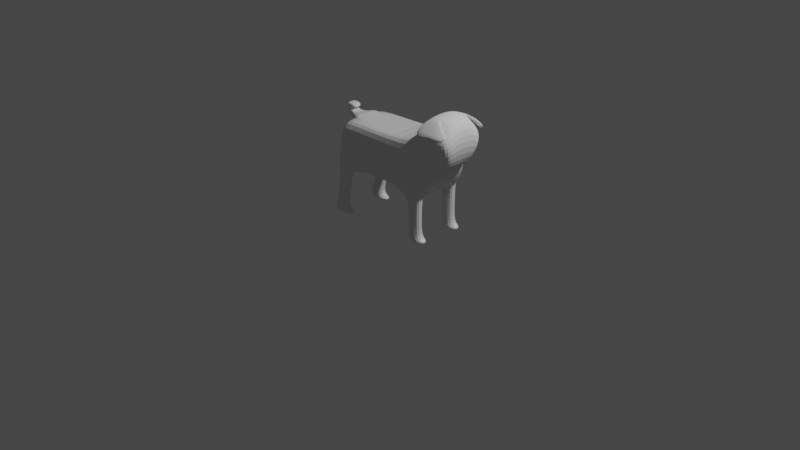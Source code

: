 # Source: pug.blend  (saved by Blender 2.80.75; exported with 4.5.12 LTS)
import bpy
from mathutils import Matrix  # noqa: F401  (used for matrix-valued properties, if any)

bpy.ops.wm.read_factory_settings(use_empty=True)
scene = bpy.context.scene
scene.name = 'Scene'

# ---- collections
col_collection = bpy.data.collections.new('Collection'); scene.collection.children.link(col_collection)

# ---- materials (node trees are filled in below, after node groups)
mat_material = bpy.data.materials.new('Material')
mat_material.alpha_threshold = 0.0
mat_material.use_transparent_shadow = False
mat_material.line_color = (0.0, 0.0, 0.0, 1.0)

# ---- material node trees
mat_material.use_nodes = True; mat_material.node_tree.nodes.clear()
_N = mat_material.node_tree.nodes; _L = mat_material.node_tree.links
n0 = _N.new('ShaderNodeOutputMaterial'); n0.name = 'Material Output'; n0.location = (300, 300)
n1 = _N.new('ShaderNodeBsdfPrincipled'); n1.name = 'Principled BSDF'; n1.location = (10, 300)
n1.distribution = 'GGX'
n1.subsurface_method = 'BURLEY'
n1.inputs[2].default_value = 0.4
n1.inputs[3].default_value = 1.45
n1.inputs[27].default_value = (0.0, 0.0, 0.0, 1.0)
n1.inputs[28].default_value = 1.0
_L.new(n1.outputs[0], n0.inputs[0])
n0.is_active_output = True

# ---- world
world_world = bpy.data.worlds.new('World'); scene.world = world_world
world_world.use_nodes = True; world_world.node_tree.nodes.clear()
_N = world_world.node_tree.nodes; _L = world_world.node_tree.links
n0 = _N.new('ShaderNodeOutputWorld'); n0.name = 'World Output'; n0.location = (300, 300)
n1 = _N.new('ShaderNodeBackground'); n1.name = 'Background'; n1.location = (10, 300)
n1.inputs[0].default_value = (0.05088, 0.05088, 0.05088, 1.0)
_L.new(n1.outputs[0], n0.inputs[0])
n0.is_active_output = True
world_world.color = (0.05088, 0.05088, 0.05088)
world_world.use_sun_shadow = False
world_world.sun_shadow_jitter_overblur = 0.0

# ---- cameras
cam_camera = bpy.data.cameras.new('Camera')
cam_camera.clip_end = 100.0
cam_camera.ortho_scale = 7.314
cam_camera.show_background_images = True

# ---- lights
light_light = bpy.data.lights.new('Light', 'POINT')
light_light.transmission_factor = 0.0
light_light.energy = 1000.0
light_light.shadow_soft_size = 0.1
light_light.shadow_maximum_resolution = 0.006
light_light.use_absolute_resolution = True

# ---- meshes
me_cube = bpy.data.meshes.new('Cube')
me_cube.from_pydata([(0.7729, -2.98e-08, 0.8428), (0.5765, -2.98e-08, 0.511), (0.7729, -0.1616, 0.8428), (0.5765, -0.2769, 0.511), (-0.6, 0.002518, 0.9207), (-0.6, -2.98e-08, 0.511), (-0.6, -0.2769, 1.0), (-0.6, -0.3054, 0.511), (-0.4541, -2.98e-08, 0.511), (-0.4541, -0.2769, 1.0), (-0.4811, -0.3054, 0.511), (-0.4541, -2.98e-08, 1.0), (0.384, -0.2769, 0.511), (0.384, -2.98e-08, 1.0), (0.384, -2.98e-08, 0.511), (0.384, -0.2769, 1.0), (0.5479, -0.2769, 0.511), (0.5892, -2.98e-08, 1.242), (0.5479, -2.98e-08, 0.511), (0.5479, -0.2769, 1.0), (-0.6, -0.1757, 0.511), (0.7729, -0.1165, 0.8428), (-0.6, -0.05496, 0.9207), (0.5765, -0.1757, 0.511), (-0.4811, -0.1757, 0.511), (-0.4541, -0.1757, 1.0), (0.384, -0.1757, 1.0), (0.384, -0.1757, 0.511), (0.6045, -0.1757, 1.242), (0.5479, -0.1757, 0.511), (-0.673, -0.305, -0.02182), (-0.4154, -0.305, -0.02182), (-0.673, -0.1905, -0.02182), (-0.4154, -0.1905, -0.02182), (-0.4357, -0.1905, 0.2976), (-0.5808, -0.1905, 0.2976), (-0.5808, -0.305, 0.2976), (-0.4357, -0.305, 0.2976), (-0.5243, -0.1905, 0.03479), (-0.673, -0.305, 0.03479), (-0.673, -0.1905, 0.03479), (-0.5243, -0.305, 0.03479), (-0.4154, -0.1905, 0.006484), (-0.673, -0.305, 0.006484), (-0.673, -0.1905, 0.006484), (-0.4154, -0.305, 0.006484), (0.384, -0.1757, 0.004118), (0.384, -0.2769, 0.004118), (0.6128, -0.2942, 0.005142), (0.6128, -0.1585, 0.005142), (0.384, -0.1757, 0.2861), (0.384, -0.2769, 0.2861), (0.5479, -0.2769, 0.2861), (0.5479, -0.1757, 0.2861), (0.384, -0.1757, 0.07407), (0.384, -0.2769, 0.07407), (0.5479, -0.2769, 0.07407), (0.5479, -0.1757, 0.07407), (0.384, -0.1757, 0.03909), (0.384, -0.2769, 0.03909), (0.6128, -0.2942, 0.04506), (0.6128, -0.1585, 0.04506), (-0.6, -0.05176, 0.9856), (-0.6, 0.002518, 0.9856), (-0.4541, -2.98e-08, 1.022), (-0.4541, -0.1757, 1.022), (-0.7266, -0.05496, 0.9988), (-0.7266, 0.002518, 0.9988), (-0.6775, -0.05176, 1.041), (-0.6775, 0.002518, 1.041), (-0.7296, -0.05496, 1.095), (-0.7296, 0.002518, 1.095), (-0.6666, -0.05176, 1.043), (-0.6666, 0.002518, 1.043), (-0.5842, -0.05496, 1.073), (-0.5842, 0.002518, 1.073), (-0.6071, -0.05176, 1.024), (-0.6071, 0.002518, 1.024), (0.6258, -2.98e-08, 1.035), (0.7084, -2.98e-08, 0.8506), (0.7084, -0.1757, 0.8506), (0.6258, -0.1757, 1.035)], [], [(25, 22, 6, 9), (10, 9, 6, 7), (20, 22, 4, 5), (29, 23, 3, 16), (23, 21, 2, 3), (18, 17, 0, 1), (5, 4, 11, 8), (44, 42, 33, 32), (12, 15, 9, 10), (26, 25, 9, 15), (28, 26, 15, 19), (16, 19, 15, 12), (8, 11, 13, 14), (24, 27, 12, 10), (3, 2, 19, 16), (21, 28, 19, 2), (14, 13, 17, 18), (59, 58, 46, 47), (14, 18, 29, 27), (28, 21, 80, 81), (8, 14, 27, 24), (17, 13, 26, 28), (13, 11, 25, 26), (5, 8, 24, 20), (1, 0, 21, 23), (18, 1, 23, 29), (7, 6, 22, 20), (22, 25, 65, 62), (32, 33, 31, 30), (45, 43, 30, 31), (42, 45, 31, 33), (43, 44, 32, 30), (7, 20, 35, 36), (24, 10, 37, 34), (10, 7, 36, 37), (20, 24, 34, 35), (36, 35, 40, 39), (34, 37, 41, 38), (37, 36, 39, 41), (35, 34, 38, 40), (39, 40, 44, 43), (38, 41, 45, 42), (41, 39, 43, 45), (40, 38, 42, 44), (46, 49, 48, 47), (60, 59, 47, 48), (61, 60, 48, 49), (58, 61, 49, 46), (27, 29, 53, 50), (29, 16, 52, 53), (16, 12, 51, 52), (12, 27, 50, 51), (50, 53, 57, 54), (53, 52, 56, 57), (52, 51, 55, 56), (51, 50, 54, 55), (54, 57, 61, 58), (57, 56, 60, 61), (56, 55, 59, 60), (55, 54, 58, 59), (64, 63, 62, 65), (22, 62, 68, 66), (25, 11, 64, 65), (11, 4, 63, 64), (67, 66, 70, 71), (4, 22, 66, 67), (63, 4, 67, 69), (62, 63, 69, 68), (73, 71, 75, 77), (69, 67, 71, 73), (68, 69, 73, 72), (66, 68, 72, 70), (75, 74, 76, 77), (72, 73, 77, 76), (70, 72, 76, 74), (71, 70, 74, 75), (79, 78, 81, 80), (0, 17, 78, 79), (21, 0, 79, 80), (17, 28, 81, 78)])
_uv = me_cube.uv_layers.new(name='UVMap')
_uv.uv.foreach_set('vector', [0.6, 0.1666, 0.625, 0.1666, 0.625, 0.25, 0.6, 0.25, 0.375, 0.475, 0.625, 0.475, 0.625, 0.5, 0.375, 0.5, 0.375, 0.5834, 0.625, 0.5834, 0.625, 0.75, 0.375, 0.75, 0.6142, 0.9166, 0.625, 0.9166, 0.625, 1.0, 0.6142, 1.0, 0.125, 0.6666, 0.375, 0.6666, 0.375, 0.75, 0.125, 0.75, 0.625, 0.7392, 0.875, 0.7392, 0.875, 0.75, 0.625, 0.75, 0.625, 0.5, 0.875, 0.5, 0.875, 0.525, 0.625, 0.525, 0.375, 0.9166, 0.4, 0.9166, 0.4, 0.9166, 0.375, 0.9166, 0.375, 0.295, 0.625, 0.295, 0.625, 0.475, 0.375, 0.475, 0.42, 0.1666, 0.6, 0.1666, 0.6, 0.25, 0.42, 0.25, 0.3858, 0.1666, 0.42, 0.1666, 0.42, 0.25, 0.3858, 0.25, 0.375, 0.2608, 0.625, 0.2608, 0.625, 0.295, 0.375, 0.295, 0.625, 0.525, 0.875, 0.525, 0.875, 0.705, 0.625, 0.705, 0.4, 0.9166, 0.58, 0.9166, 0.58, 1.0, 0.4, 1.0, 0.375, 0.25, 0.625, 0.25, 0.625, 0.2608, 0.375, 0.2608, 0.375, 0.1666, 0.3858, 0.1666, 0.3858, 0.25, 0.375, 0.25, 0.625, 0.705, 0.875, 0.705, 0.875, 0.7392, 0.625, 0.7392, 0.58, 1.0, 0.58, 0.9166, 0.58, 0.9166, 0.58, 1.0, 0.58, 0.75, 0.6142, 0.75, 0.6142, 0.9166, 0.58, 0.9166, 0.3858, 0.1666, 0.375, 0.1666, 0.375, 0.1666, 0.3858, 0.1666, 0.4, 0.75, 0.58, 0.75, 0.58, 0.9166, 0.4, 0.9166, 0.3858, 0.0, 0.42, 0.0, 0.42, 0.1666, 0.3858, 0.1666, 0.42, 0.0, 0.6, 0.0, 0.6, 0.1666, 0.42, 0.1666, 0.375, 0.75, 0.4, 0.75, 0.4, 0.9166, 0.375, 0.9166, 0.125, 0.5, 0.375, 0.5, 0.375, 0.6666, 0.125, 0.6666, 0.6142, 0.75, 0.625, 0.75, 0.625, 0.9166, 0.6142, 0.9166, 0.375, 0.5, 0.625, 0.5, 0.625, 0.5834, 0.375, 0.5834, 0.625, 0.1666, 0.6, 0.1666, 0.6, 0.1666, 0.625, 0.1666, 0.375, 0.9166, 0.4, 0.9166, 0.4, 1.0, 0.375, 1.0, 0.375, 0.475, 0.375, 0.5, 0.375, 0.5, 0.375, 0.475, 0.4, 0.9166, 0.4, 1.0, 0.4, 1.0, 0.4, 0.9166, 0.375, 0.5, 0.375, 0.5834, 0.375, 0.5834, 0.375, 0.5, 0.375, 0.5, 0.375, 0.5834, 0.375, 0.5834, 0.375, 0.5, 0.4, 0.9166, 0.4, 1.0, 0.4, 1.0, 0.4, 0.9166, 0.375, 0.475, 0.375, 0.5, 0.375, 0.5, 0.375, 0.475, 0.375, 0.9166, 0.4, 0.9166, 0.4, 0.9166, 0.375, 0.9166, 0.375, 0.5, 0.375, 0.5834, 0.375, 0.5834, 0.375, 0.5, 0.4, 0.9166, 0.4, 1.0, 0.4, 1.0, 0.4, 0.9166, 0.375, 0.475, 0.375, 0.5, 0.375, 0.5, 0.375, 0.475, 0.375, 0.9166, 0.4, 0.9166, 0.4, 0.9166, 0.375, 0.9166, 0.375, 0.5, 0.375, 0.5834, 0.375, 0.5834, 0.375, 0.5, 0.4, 0.9166, 0.4, 1.0, 0.4, 1.0, 0.4, 0.9166, 0.375, 0.475, 0.375, 0.5, 0.375, 0.5, 0.375, 0.475, 0.375, 0.9166, 0.4, 0.9166, 0.4, 0.9166, 0.375, 0.9166, 0.58, 0.9166, 0.6142, 0.9166, 0.6142, 1.0, 0.58, 1.0, 0.375, 0.2608, 0.375, 0.295, 0.375, 0.295, 0.375, 0.2608, 0.6142, 0.9166, 0.6142, 1.0, 0.6142, 1.0, 0.6142, 0.9166, 0.58, 0.9166, 0.6142, 0.9166, 0.6142, 0.9166, 0.58, 0.9166, 0.58, 0.9166, 0.6142, 0.9166, 0.6142, 0.9166, 0.58, 0.9166, 0.6142, 0.9166, 0.6142, 1.0, 0.6142, 1.0, 0.6142, 0.9166, 0.375, 0.2608, 0.375, 0.295, 0.375, 0.295, 0.375, 0.2608, 0.58, 1.0, 0.58, 0.9166, 0.58, 0.9166, 0.58, 1.0, 0.58, 0.9166, 0.6142, 0.9166, 0.6142, 0.9166, 0.58, 0.9166, 0.6142, 0.9166, 0.6142, 1.0, 0.6142, 1.0, 0.6142, 0.9166, 0.375, 0.2608, 0.375, 0.295, 0.375, 0.295, 0.375, 0.2608, 0.58, 1.0, 0.58, 0.9166, 0.58, 0.9166, 0.58, 1.0, 0.58, 0.9166, 0.6142, 0.9166, 0.6142, 0.9166, 0.58, 0.9166, 0.6142, 0.9166, 0.6142, 1.0, 0.6142, 1.0, 0.6142, 0.9166, 0.375, 0.2608, 0.375, 0.295, 0.375, 0.295, 0.375, 0.2608, 0.58, 1.0, 0.58, 0.9166, 0.58, 0.9166, 0.58, 1.0, 0.6, 0.0, 0.625, 0.0, 0.625, 0.1666, 0.6, 0.1666, 0.625, 0.1666, 0.625, 0.1666, 0.625, 0.1666, 0.625, 0.1666, 0.6, 0.1666, 0.6, 0.0, 0.6, 0.0, 0.6, 0.1666, 0.875, 0.525, 0.875, 0.5, 0.875, 0.5, 0.875, 0.525, 0.625, 0.75, 0.625, 0.5834, 0.625, 0.5834, 0.625, 0.75, 0.625, 0.75, 0.625, 0.5834, 0.625, 0.5834, 0.625, 0.75, 0.875, 0.5, 0.875, 0.5, 0.875, 0.5, 0.875, 0.5, 0.625, 0.1666, 0.625, 0.0, 0.625, 0.0, 0.625, 0.1666, 0.875, 0.5, 0.875, 0.5, 0.875, 0.5, 0.875, 0.5, 0.875, 0.5, 0.875, 0.5, 0.875, 0.5, 0.875, 0.5, 0.625, 0.1666, 0.625, 0.0, 0.625, 0.0, 0.625, 0.1666, 0.625, 0.1666, 0.625, 0.1666, 0.625, 0.1666, 0.625, 0.1666, 0.625, 0.75, 0.625, 0.5834, 0.625, 0.5834, 0.625, 0.75, 0.625, 0.1666, 0.625, 0.0, 0.625, 0.0, 0.625, 0.1666, 0.625, 0.1666, 0.625, 0.1666, 0.625, 0.1666, 0.625, 0.1666, 0.625, 0.75, 0.625, 0.5834, 0.625, 0.5834, 0.625, 0.75, 0.375, 0.0, 0.3858, 0.0, 0.3858, 0.1666, 0.375, 0.1666, 0.875, 0.75, 0.875, 0.7392, 0.875, 0.7392, 0.875, 0.75, 0.375, 0.6666, 0.375, 0.5, 0.375, 0.5, 0.375, 0.6666, 0.3858, 0.0, 0.3858, 0.1666, 0.3858, 0.1666, 0.3858, 0.0])
me_cube.materials.append(mat_material)
me_cube.use_remesh_preserve_volume = False
me_cube.use_remesh_preserve_attributes = False
me_cube.use_mirror_vertex_groups = False
me_cube.update()
me_cube_001 = bpy.data.meshes.new('Cube.001')
me_cube_001.from_pydata([(0.5739, -0.1265, 0.858), (0.5373, -0.215, 1.086), (0.5739, 0.0009842, 0.8491), (0.5373, 0.0009842, 1.269), (0.7621, -0.1265, 0.858), (0.8333, -0.215, 1.131), (0.7621, 0.0009842, 0.8491), (0.8333, 0.0009842, 1.27), (0.668, 0.0009842, 0.8491), (0.6994, 0.0009842, 1.301), (0.668, -0.1265, 0.858), (0.6994, -0.215, 1.161), (0.5739, -0.05424, 0.8551), (0.5373, -0.1054, 1.262), (0.7621, -0.05424, 0.8551), (0.8333, -0.1054, 1.263), (0.6994, -0.1054, 1.294), (0.668, -0.05424, 0.8551), (0.5582, -0.1938, 1.024), (0.5582, 0.0009842, 1.058), (0.8607, 0.0009842, 1.058), (0.8607, -0.1938, 1.024), (0.6837, -0.1938, 1.024), (0.6837, 0.0009842, 1.058), (0.8607, -0.07982, 1.058), (0.5582, -0.07982, 1.058), (0.6994, -0.265, 1.166), (0.5373, -0.265, 1.133), (0.6994, -0.1785, 1.241), (0.5373, -0.1785, 1.208), (0.8579, -0.1809, 1.177), (0.7873, -0.2222, 1.136), (0.8574, -0.1968, 1.189), (0.8281, -0.2297, 1.162), (0.7785, -0.1926, 1.236), (0.7787, -0.1532, 1.251), (0.7434, -0.2186, 1.148), (0.7638, -0.2598, 1.164)], [], [(25, 13, 3, 19), (23, 9, 7, 20), (24, 15, 5, 21), (22, 11, 1, 18), (17, 14, 4, 10), (13, 1, 27, 29), (15, 16, 11, 5), (12, 17, 10, 0), (21, 5, 11, 22), (19, 3, 9, 23), (2, 8, 17, 12), (7, 9, 16, 15), (9, 3, 13, 16), (8, 6, 14, 17), (20, 7, 15, 24), (18, 1, 13, 25), (0, 18, 25, 12), (6, 20, 24, 14), (2, 19, 23, 8), (4, 21, 22, 10), (10, 22, 18, 0), (14, 24, 21, 4), (8, 23, 20, 6), (12, 25, 19, 2), (28, 29, 27, 26), (16, 13, 29, 28), (1, 11, 26, 27), (35, 34, 32, 30), (31, 30, 32, 33), (37, 36, 31, 33), (36, 35, 30, 31), (34, 37, 33, 32), (28, 26, 37, 34), (11, 16, 35, 36), (26, 11, 36, 37), (16, 28, 34, 35)])
_uv = me_cube_001.uv_layers.new(name='UVMap')
_uv.uv.foreach_set('vector', [0.5, 0.125, 0.625, 0.125, 0.625, 0.25, 0.5, 0.25, 0.5, 0.375, 0.625, 0.375, 0.625, 0.5, 0.5, 0.5, 0.5, 0.625, 0.625, 0.625, 0.625, 0.75, 0.5, 0.75, 0.5, 0.875, 0.625, 0.875, 0.625, 1.0, 0.5, 1.0, 0.25, 0.625, 0.375, 0.625, 0.375, 0.75, 0.25, 0.75, 0.625, 0.125, 0.625, 0.0, 0.625, 0.0, 0.625, 0.125, 0.625, 0.625, 0.75, 0.625, 0.75, 0.75, 0.625, 0.75, 0.125, 0.625, 0.25, 0.625, 0.25, 0.75, 0.125, 0.75, 0.5, 0.75, 0.625, 0.75, 0.625, 0.875, 0.5, 0.875, 0.5, 0.25, 0.625, 0.25, 0.625, 0.375, 0.5, 0.375, 0.125, 0.5, 0.25, 0.5, 0.25, 0.625, 0.125, 0.625, 0.625, 0.5, 0.75, 0.5, 0.75, 0.625, 0.625, 0.625, 0.75, 0.5, 0.875, 0.5, 0.875, 0.625, 0.75, 0.625, 0.25, 0.5, 0.375, 0.5, 0.375, 0.625, 0.25, 0.625, 0.5, 0.5, 0.625, 0.5, 0.625, 0.625, 0.5, 0.625, 0.5, 0.0, 0.625, 0.0, 0.625, 0.125, 0.5, 0.125, 0.375, 0.0, 0.5, 0.0, 0.5, 0.125, 0.375, 0.125, 0.375, 0.5, 0.5, 0.5, 0.5, 0.625, 0.375, 0.625, 0.375, 0.25, 0.5, 0.25, 0.5, 0.375, 0.375, 0.375, 0.375, 0.75, 0.5, 0.75, 0.5, 0.875, 0.375, 0.875, 0.375, 0.875, 0.5, 0.875, 0.5, 1.0, 0.375, 1.0, 0.375, 0.625, 0.5, 0.625, 0.5, 0.75, 0.375, 0.75, 0.375, 0.375, 0.5, 0.375, 0.5, 0.5, 0.375, 0.5, 0.375, 0.125, 0.5, 0.125, 0.5, 0.25, 0.375, 0.25, 0.75, 0.625, 0.875, 0.625, 0.875, 0.75, 0.75, 0.75, 0.75, 0.625, 0.875, 0.625, 0.875, 0.625, 0.75, 0.625, 0.625, 1.0, 0.625, 0.875, 0.625, 0.875, 0.625, 1.0, 0.75, 0.625, 0.75, 0.625, 0.75, 0.625, 0.75, 0.625, 0.75, 0.75, 0.75, 0.625, 0.75, 0.625, 0.75, 0.75, 0.625, 0.875, 0.625, 0.875, 0.625, 0.875, 0.625, 0.875, 0.75, 0.75, 0.75, 0.625, 0.75, 0.625, 0.75, 0.75, 0.75, 0.625, 0.75, 0.75, 0.75, 0.75, 0.75, 0.625, 0.75, 0.625, 0.75, 0.75, 0.75, 0.75, 0.75, 0.625, 0.75, 0.75, 0.75, 0.625, 0.75, 0.625, 0.75, 0.75, 0.625, 0.875, 0.625, 0.875, 0.625, 0.875, 0.625, 0.875, 0.75, 0.625, 0.75, 0.625, 0.75, 0.625, 0.75, 0.625])
me_cube_001.use_remesh_preserve_volume = False
me_cube_001.use_remesh_preserve_attributes = False
me_cube_001.use_mirror_vertex_groups = False
me_cube_001.update()

# ---- objects
ob_cube = bpy.data.objects.new('Cube', me_cube)
ob_light = bpy.data.objects.new('Light', light_light)
ob_camera = bpy.data.objects.new('Camera', cam_camera)
ob_cube_001 = bpy.data.objects.new('Cube.001', me_cube_001)
ob_empty = bpy.data.objects.new('Empty', None)

# ---- transforms, parenting, visibility, modifiers, constraints
ob_cube.location = (0.0, 0.0, 0.0)
ob_cube.lock_rotations_4d = False
ob_cube.empty_display_type = 'ARROWS'
ob_cube.lineart.crease_threshold = 0.0
_m = ob_cube.modifiers.new('Mirror', 'MIRROR')
_m.use_axis = (False, True, False)
_m.merge_threshold = 0.006
_m = ob_cube.modifiers.new('Subdivision', 'SUBSURF')
_m.uv_smooth = 'PRESERVE_CORNERS'
_m.show_only_control_edges = False
ob_light.location = (4.076, 1.005, 5.904)
ob_light.rotation_euler = (0.6503, 0.05522, 1.866)
ob_light.lock_rotations_4d = False
ob_light.empty_display_type = 'ARROWS'
ob_light.color = (0.0, 0.0, 0.0, 0.0)
ob_light.lineart.crease_threshold = 0.0
ob_camera.location = (7.359, -6.926, 4.958)
ob_camera.rotation_euler = (1.109, 0.0, 0.8149)
ob_camera.lock_rotations_4d = False
ob_camera.empty_display_type = 'ARROWS'
ob_camera.color = (0.0, 0.0, 0.0, 0.0)
ob_camera.display_type = 'WIRE'
ob_camera.lineart.crease_threshold = 0.0
ob_cube_001.location = (-0.1707, 0.0, -0.2801)
ob_cube_001.scale = (1.239, 1.239, 1.239)
ob_cube_001.lineart.crease_threshold = 0.0
_m = ob_cube_001.modifiers.new('Mirror', 'MIRROR')
_m.use_axis = (False, True, False)
_m.merge_threshold = 0.021
_m = ob_cube_001.modifiers.new('Subdivision', 'SUBSURF')
_m.uv_smooth = 'PRESERVE_CORNERS'
_m.show_only_control_edges = False
ob_empty.location = (0.3819, 0.05919, 0.9854)
ob_empty.rotation_euler = (1.605, -0.05686, 1.581)
ob_empty.scale = (0.2065, 0.2065, 0.2065)
ob_empty.empty_display_type = 'IMAGE'
ob_empty.empty_display_size = 5.0
ob_empty.lineart.crease_threshold = 0.0

# ---- collection membership
col_collection.objects.link(ob_cube)
col_collection.objects.link(ob_light)
col_collection.objects.link(ob_camera)
col_collection.objects.link(ob_cube_001)
col_collection.objects.link(ob_empty)

# ---- scene / render settings (as saved in the file)
scene.camera = ob_camera
scene.frame_start = 1; scene.frame_end = 250; scene.frame_set(0)
scene.render.engine = 'BLENDER_EEVEE_NEXT'
scene.cycles.use_denoising = False
scene.cycles.samples = 128
scene.cycles.sampling_pattern = 'TABULATED_SOBOL'
scene.cycles.use_adaptive_sampling = False
scene.cycles.use_light_tree = False
scene.view_settings.view_transform = 'Filmic'
bpy.context.view_layer.update()
